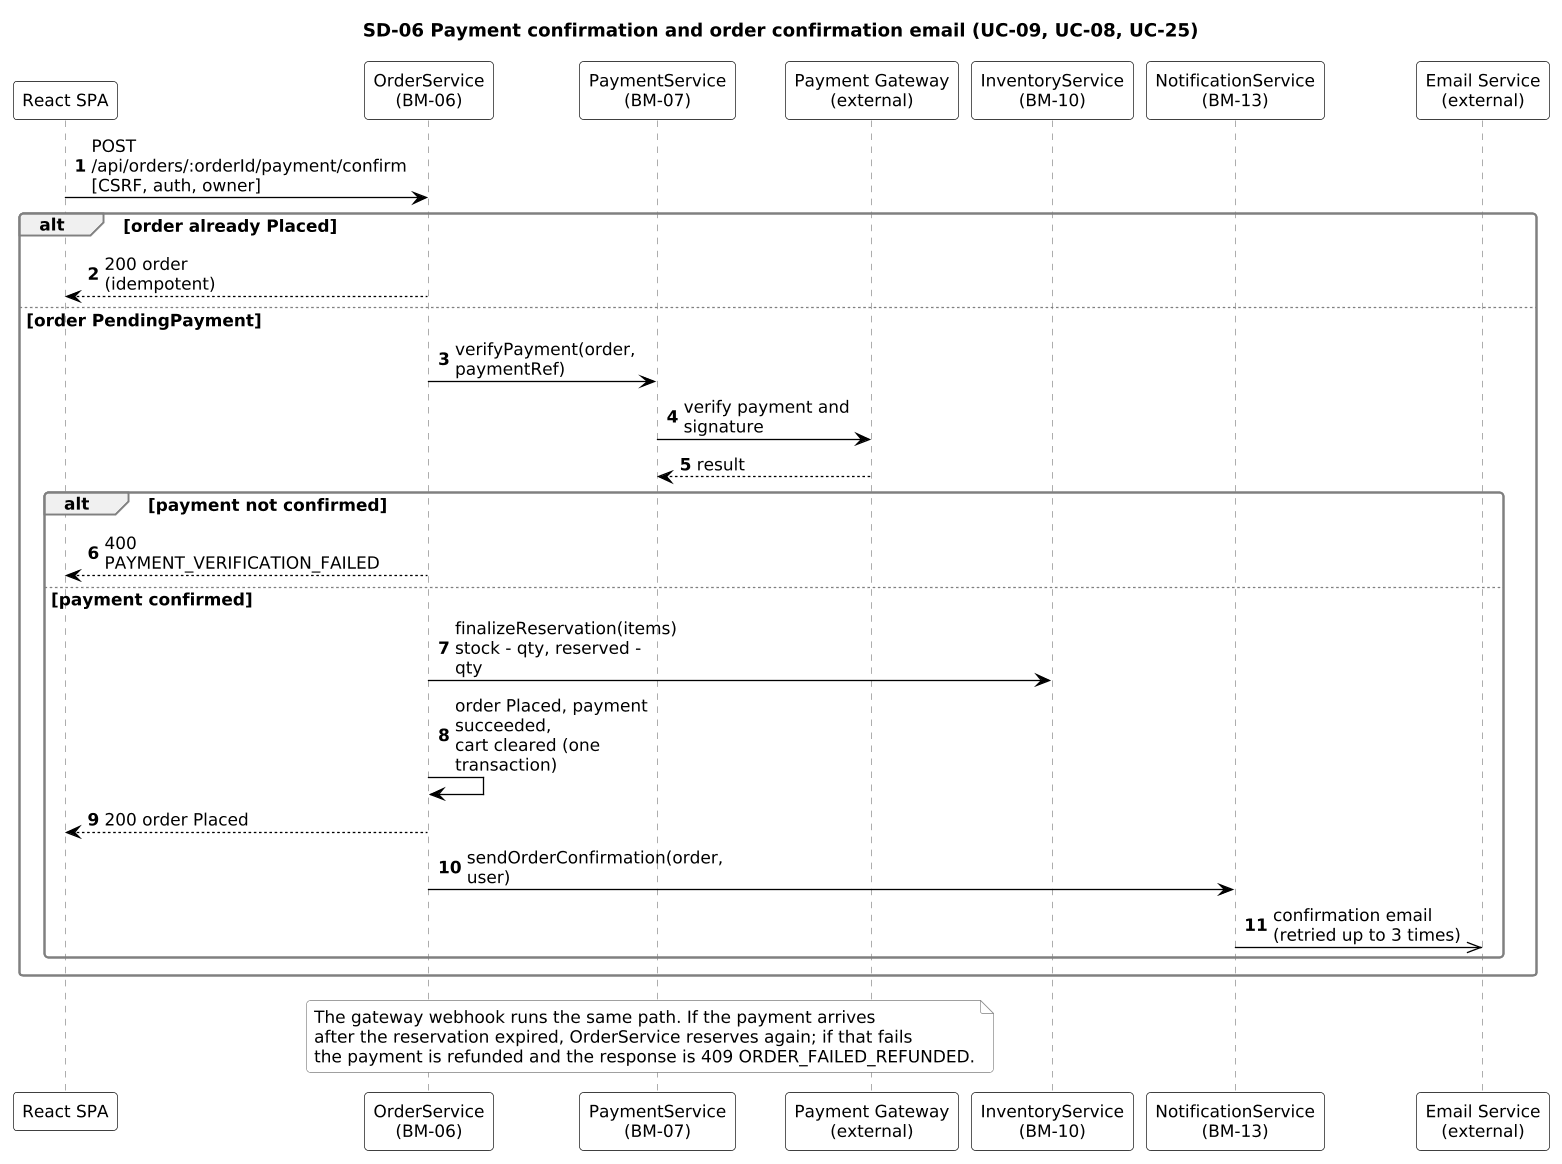

The diagram above was rendered by PlantUML. Its source (embedded in the PNG):
@startuml
skinparam shadowing false
skinparam defaultFontName Arial
skinparam defaultFontSize 13
skinparam ArrowColor #000000
skinparam roundcorner 6
skinparam dpi 125
skinparam sequenceMessageAlign left
skinparam responseMessageBelowArrow true
skinparam maxMessageSize 150
skinparam sequence {
  ParticipantBackgroundColor #FFFFFF
  ParticipantBorderColor #000000
  LifeLineBorderColor #808080
  ActorBackgroundColor #FFFFFF
  ActorBorderColor #000000
  GroupBackgroundColor #F0F0F0
  GroupBorderColor #808080
  ArrowThickness 1
}
skinparam note {
  BackgroundColor #FFFFFF
  BorderColor #808080
}
skinparam database {
  BackgroundColor #FFFFFF
  BorderColor #000000
}
title SD-06 Payment confirmation and order confirmation email (UC-09, UC-08, UC-25)
autonumber
participant "React SPA" as SPA
participant "OrderService\n(BM-06)" as ORD
participant "PaymentService\n(BM-07)" as PAY
participant "Payment Gateway\n(external)" as GW
participant "InventoryService\n(BM-10)" as INV
participant "NotificationService\n(BM-13)" as NOT
participant "Email Service\n(external)" as MAIL
SPA -> ORD : POST /api/orders/:orderId/payment/confirm\n[CSRF, auth, owner]
alt order already Placed
  ORD --> SPA : 200 order (idempotent)
else order PendingPayment
  ORD -> PAY : verifyPayment(order, paymentRef)
  PAY -> GW : verify payment and signature
  GW --> PAY : result
  alt payment not confirmed
    ORD --> SPA : 400 PAYMENT_VERIFICATION_FAILED
  else payment confirmed
    ORD -> INV : finalizeReservation(items)\nstock - qty, reserved - qty
    ORD -> ORD : order Placed, payment succeeded,\ncart cleared (one transaction)
    ORD --> SPA : 200 order Placed
    ORD -> NOT : sendOrderConfirmation(order, user)
    NOT ->> MAIL : confirmation email\n(retried up to 3 times)
  end
end
note over ORD, GW : The gateway webhook runs the same path. If the payment arrives\nafter the reservation expired, OrderService reserves again; if that fails\nthe payment is refunded and the response is 409 ORDER_FAILED_REFUNDED.
@enduml